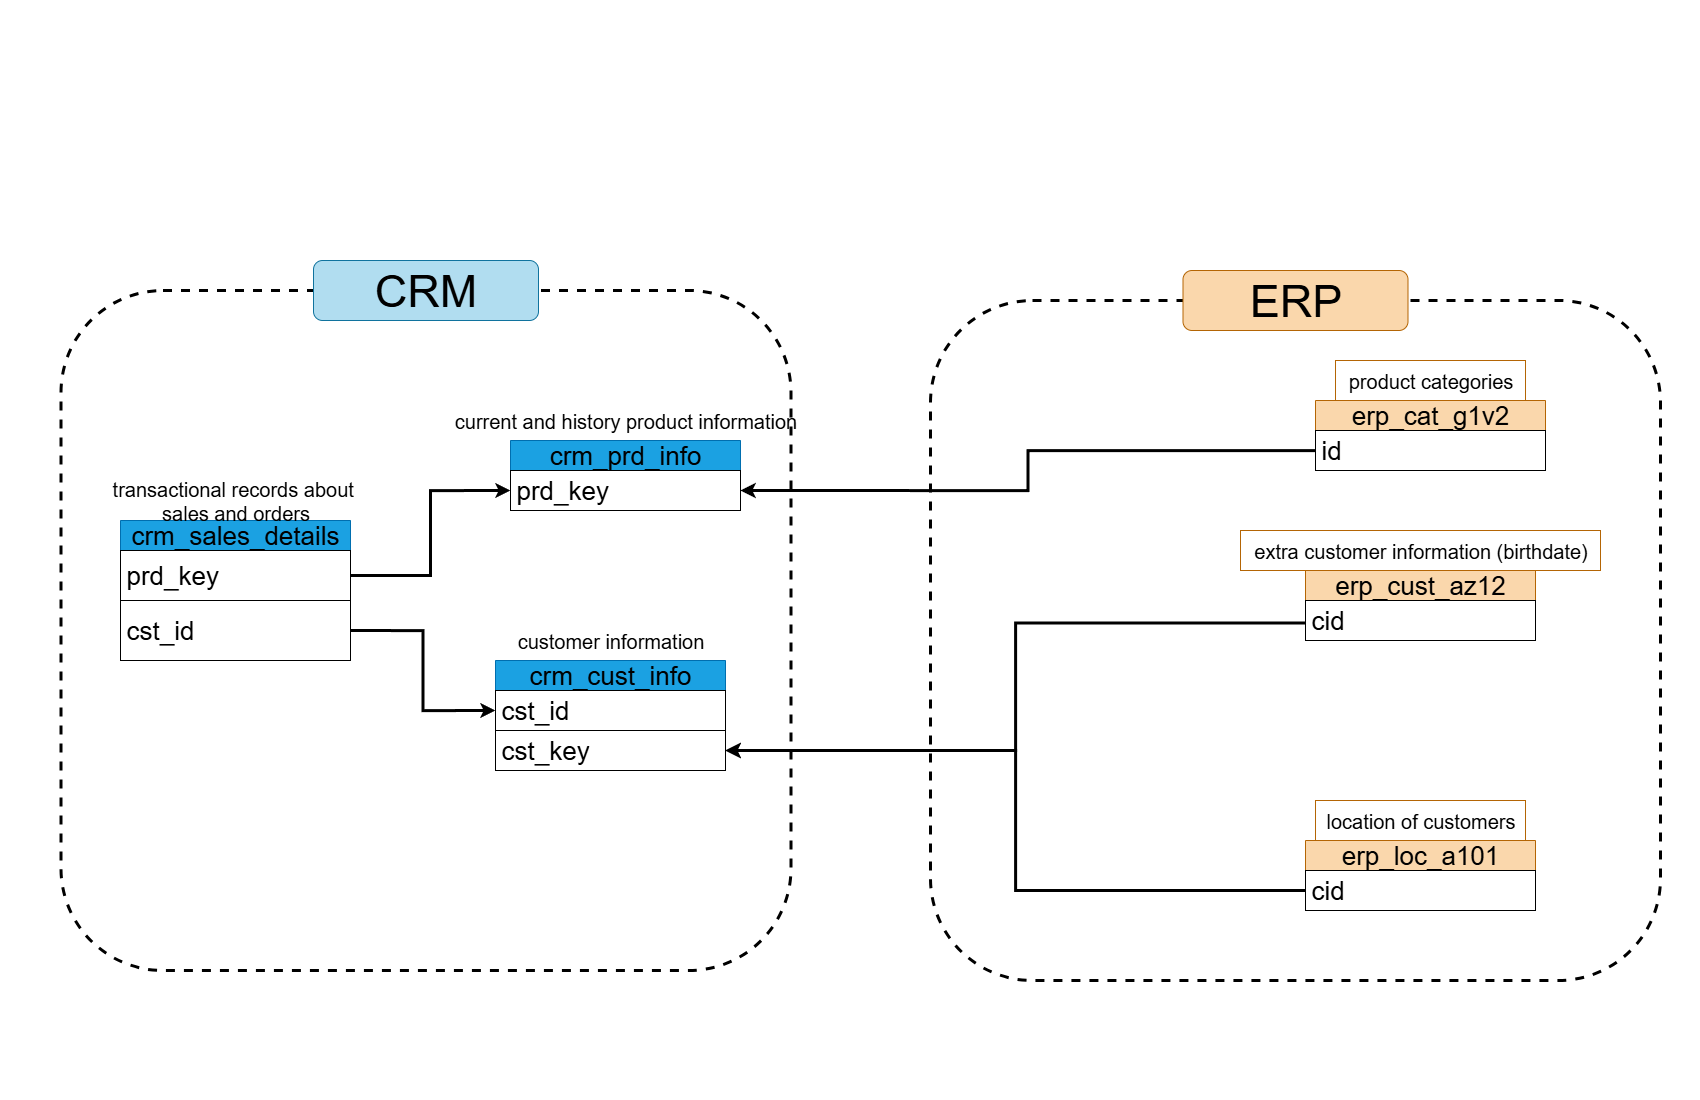

The diagram above was exported from draw.io. Its source (the exported page's mxGraphModel, read from the mxfile embedded in the PNG):
<mxGraphModel dx="556" dy="2473" grid="1" gridSize="10" guides="1" tooltips="1" connect="1" arrows="1" fold="1" page="1" pageScale="1" pageWidth="850" pageHeight="1100" math="0" shadow="0">
  <root>
    <mxCell id="0" />
    <mxCell id="1" parent="0" />
    <mxCell id="WwyIIt-NmOL42GBDvpWF-3" value="&lt;font style=&quot;color: rgb(0, 0, 0);&quot;&gt;crm_cust_info&lt;/font&gt;" style="swimlane;fontStyle=0;childLayout=stackLayout;horizontal=1;startSize=30;horizontalStack=0;resizeParent=1;resizeParentMax=0;resizeLast=0;collapsible=1;marginBottom=0;whiteSpace=wrap;html=1;fontSize=26;fillColor=#1ba1e2;fontColor=#ffffff;strokeColor=#006EAF;" vertex="1" parent="1">
      <mxGeometry x="495" y="-440" width="230" height="110" as="geometry" />
    </mxCell>
    <mxCell id="WwyIIt-NmOL42GBDvpWF-4" value="cst_id" style="text;strokeColor=default;fillColor=default;align=left;verticalAlign=middle;spacingLeft=4;spacingRight=4;overflow=hidden;points=[[0,0.5],[1,0.5]];portConstraint=eastwest;rotatable=0;whiteSpace=wrap;html=1;fontSize=26;strokeWidth=1;" vertex="1" parent="WwyIIt-NmOL42GBDvpWF-3">
      <mxGeometry y="30" width="230" height="40" as="geometry" />
    </mxCell>
    <mxCell id="WwyIIt-NmOL42GBDvpWF-27" value="cst_key" style="text;strokeColor=default;fillColor=default;align=left;verticalAlign=middle;spacingLeft=4;spacingRight=4;overflow=hidden;points=[[0,0.5],[1,0.5]];portConstraint=eastwest;rotatable=0;whiteSpace=wrap;html=1;fontSize=26;strokeWidth=1;" vertex="1" parent="WwyIIt-NmOL42GBDvpWF-3">
      <mxGeometry y="70" width="230" height="40" as="geometry" />
    </mxCell>
    <mxCell id="WwyIIt-NmOL42GBDvpWF-11" value="&lt;font style=&quot;font-size: 20px;&quot;&gt;customer information&lt;/font&gt;" style="text;html=1;align=center;verticalAlign=middle;resizable=0;points=[];autosize=1;strokeColor=none;fillColor=none;" vertex="1" parent="1">
      <mxGeometry x="505" y="-480" width="210" height="40" as="geometry" />
    </mxCell>
    <mxCell id="WwyIIt-NmOL42GBDvpWF-12" value="&lt;font style=&quot;color: rgb(0, 0, 0);&quot;&gt;crm_prd_info&lt;/font&gt;" style="swimlane;fontStyle=0;childLayout=stackLayout;horizontal=1;startSize=30;horizontalStack=0;resizeParent=1;resizeParentMax=0;resizeLast=0;collapsible=1;marginBottom=0;whiteSpace=wrap;html=1;fontSize=26;fillColor=#1ba1e2;fontColor=#ffffff;strokeColor=#006EAF;" vertex="1" parent="1">
      <mxGeometry x="510" y="-660" width="230" height="70" as="geometry" />
    </mxCell>
    <mxCell id="WwyIIt-NmOL42GBDvpWF-13" value="prd_key" style="text;strokeColor=default;fillColor=none;align=left;verticalAlign=middle;spacingLeft=4;spacingRight=4;overflow=hidden;points=[[0,0.5],[1,0.5]];portConstraint=eastwest;rotatable=0;whiteSpace=wrap;html=1;fontSize=26;" vertex="1" parent="WwyIIt-NmOL42GBDvpWF-12">
      <mxGeometry y="30" width="230" height="40" as="geometry" />
    </mxCell>
    <mxCell id="WwyIIt-NmOL42GBDvpWF-14" value="&lt;font style=&quot;font-size: 20px;&quot;&gt;current and history product information&lt;/font&gt;" style="text;html=1;align=center;verticalAlign=middle;resizable=0;points=[];autosize=1;strokeColor=none;fillColor=none;" vertex="1" parent="1">
      <mxGeometry x="440" y="-700" width="370" height="40" as="geometry" />
    </mxCell>
    <mxCell id="WwyIIt-NmOL42GBDvpWF-15" value="&lt;font style=&quot;color: rgb(0, 0, 0);&quot;&gt;crm_sales_details&lt;/font&gt;" style="swimlane;fontStyle=0;childLayout=stackLayout;horizontal=1;startSize=30;horizontalStack=0;resizeParent=1;resizeParentMax=0;resizeLast=0;collapsible=1;marginBottom=0;whiteSpace=wrap;html=1;fontSize=26;fillColor=#1ba1e2;fontColor=#ffffff;strokeColor=#006EAF;" vertex="1" parent="1">
      <mxGeometry x="120" y="-580" width="230" height="140" as="geometry" />
    </mxCell>
    <mxCell id="WwyIIt-NmOL42GBDvpWF-16" value="prd_key" style="text;strokeColor=default;fillColor=none;align=left;verticalAlign=middle;spacingLeft=4;spacingRight=4;overflow=hidden;points=[[0,0.5],[1,0.5]];portConstraint=eastwest;rotatable=0;whiteSpace=wrap;html=1;fontSize=26;" vertex="1" parent="WwyIIt-NmOL42GBDvpWF-15">
      <mxGeometry y="30" width="230" height="50" as="geometry" />
    </mxCell>
    <mxCell id="WwyIIt-NmOL42GBDvpWF-18" value="&lt;div&gt;&lt;div&gt;cst_id&lt;/div&gt;&lt;/div&gt;" style="text;strokeColor=default;fillColor=none;align=left;verticalAlign=middle;spacingLeft=4;spacingRight=4;overflow=hidden;points=[[0,0.5],[1,0.5]];portConstraint=eastwest;rotatable=0;whiteSpace=wrap;html=1;fontSize=26;" vertex="1" parent="WwyIIt-NmOL42GBDvpWF-15">
      <mxGeometry y="80" width="230" height="60" as="geometry" />
    </mxCell>
    <mxCell id="WwyIIt-NmOL42GBDvpWF-17" value="&lt;span style=&quot;font-size: 20px;&quot;&gt;transactional records about&amp;nbsp;&lt;/span&gt;&lt;div&gt;&lt;span style=&quot;font-size: 20px;&quot;&gt;sales and orders&lt;/span&gt;&lt;/div&gt;" style="text;html=1;align=center;verticalAlign=middle;resizable=0;points=[];autosize=1;strokeColor=none;fillColor=none;" vertex="1" parent="1">
      <mxGeometry x="100" y="-630" width="270" height="60" as="geometry" />
    </mxCell>
    <mxCell id="WwyIIt-NmOL42GBDvpWF-19" style="edgeStyle=orthogonalEdgeStyle;rounded=0;orthogonalLoop=1;jettySize=auto;html=1;exitX=1;exitY=0.5;exitDx=0;exitDy=0;entryX=0;entryY=0.5;entryDx=0;entryDy=0;strokeWidth=3;" edge="1" parent="1" source="WwyIIt-NmOL42GBDvpWF-16" target="WwyIIt-NmOL42GBDvpWF-13">
      <mxGeometry relative="1" as="geometry" />
    </mxCell>
    <mxCell id="WwyIIt-NmOL42GBDvpWF-20" style="edgeStyle=orthogonalEdgeStyle;rounded=0;orthogonalLoop=1;jettySize=auto;html=1;exitX=1;exitY=0.5;exitDx=0;exitDy=0;entryX=0;entryY=0.5;entryDx=0;entryDy=0;strokeWidth=3;" edge="1" parent="1" source="WwyIIt-NmOL42GBDvpWF-18" target="WwyIIt-NmOL42GBDvpWF-4">
      <mxGeometry relative="1" as="geometry" />
    </mxCell>
    <mxCell id="WwyIIt-NmOL42GBDvpWF-32" style="edgeStyle=orthogonalEdgeStyle;rounded=0;orthogonalLoop=1;jettySize=auto;html=1;exitX=0;exitY=0.75;exitDx=0;exitDy=0;entryX=1;entryY=0.5;entryDx=0;entryDy=0;strokeWidth=3;" edge="1" parent="1" source="WwyIIt-NmOL42GBDvpWF-21" target="WwyIIt-NmOL42GBDvpWF-27">
      <mxGeometry relative="1" as="geometry">
        <Array as="points">
          <mxPoint x="1015" y="-350" />
        </Array>
      </mxGeometry>
    </mxCell>
    <mxCell id="WwyIIt-NmOL42GBDvpWF-21" value="&lt;font style=&quot;color: rgb(0, 0, 0);&quot;&gt;erp_cust_az12&lt;/font&gt;" style="swimlane;fontStyle=0;childLayout=stackLayout;horizontal=1;startSize=30;horizontalStack=0;resizeParent=1;resizeParentMax=0;resizeLast=0;collapsible=1;marginBottom=0;whiteSpace=wrap;html=1;fontSize=26;fillColor=#fad7ac;strokeColor=#b46504;" vertex="1" parent="1">
      <mxGeometry x="1305" y="-530" width="230" height="70" as="geometry" />
    </mxCell>
    <mxCell id="WwyIIt-NmOL42GBDvpWF-22" value="cid" style="text;strokeColor=default;fillColor=default;align=left;verticalAlign=middle;spacingLeft=4;spacingRight=4;overflow=hidden;points=[[0,0.5],[1,0.5]];portConstraint=eastwest;rotatable=0;whiteSpace=wrap;html=1;fontSize=26;strokeWidth=1;" vertex="1" parent="WwyIIt-NmOL42GBDvpWF-21">
      <mxGeometry y="30" width="230" height="40" as="geometry" />
    </mxCell>
    <mxCell id="WwyIIt-NmOL42GBDvpWF-23" value="&lt;font style=&quot;font-size: 20px;&quot;&gt;extra customer information (birthdate)&lt;/font&gt;" style="text;html=1;align=center;verticalAlign=middle;resizable=0;points=[];autosize=1;strokeColor=#b46504;fillColor=none;" vertex="1" parent="1">
      <mxGeometry x="1240" y="-570" width="360" height="40" as="geometry" />
    </mxCell>
    <mxCell id="WwyIIt-NmOL42GBDvpWF-33" value="&lt;font style=&quot;color: rgb(0, 0, 0);&quot;&gt;erp_loc_a101&lt;/font&gt;" style="swimlane;fontStyle=0;childLayout=stackLayout;horizontal=1;startSize=30;horizontalStack=0;resizeParent=1;resizeParentMax=0;resizeLast=0;collapsible=1;marginBottom=0;whiteSpace=wrap;html=1;fontSize=26;fillColor=#fad7ac;strokeColor=#b46504;" vertex="1" parent="1">
      <mxGeometry x="1305" y="-260" width="230" height="70" as="geometry" />
    </mxCell>
    <mxCell id="WwyIIt-NmOL42GBDvpWF-34" value="cid" style="text;strokeColor=default;fillColor=default;align=left;verticalAlign=middle;spacingLeft=4;spacingRight=4;overflow=hidden;points=[[0,0.5],[1,0.5]];portConstraint=eastwest;rotatable=0;whiteSpace=wrap;html=1;fontSize=26;strokeWidth=1;" vertex="1" parent="WwyIIt-NmOL42GBDvpWF-33">
      <mxGeometry y="30" width="230" height="40" as="geometry" />
    </mxCell>
    <mxCell id="WwyIIt-NmOL42GBDvpWF-35" value="&lt;font style=&quot;font-size: 20px;&quot;&gt;location of customers&lt;/font&gt;" style="text;html=1;align=center;verticalAlign=middle;resizable=0;points=[];autosize=1;strokeColor=#b46504;fillColor=none;" vertex="1" parent="1">
      <mxGeometry x="1315" y="-300" width="210" height="40" as="geometry" />
    </mxCell>
    <mxCell id="WwyIIt-NmOL42GBDvpWF-37" style="edgeStyle=orthogonalEdgeStyle;rounded=0;orthogonalLoop=1;jettySize=auto;html=1;entryX=1;entryY=0.5;entryDx=0;entryDy=0;strokeWidth=3;" edge="1" parent="1" source="WwyIIt-NmOL42GBDvpWF-34" target="WwyIIt-NmOL42GBDvpWF-27">
      <mxGeometry relative="1" as="geometry" />
    </mxCell>
    <mxCell id="WwyIIt-NmOL42GBDvpWF-42" value="&lt;font style=&quot;color: rgb(0, 0, 0);&quot;&gt;erp_cat_g1v2&lt;/font&gt;" style="swimlane;fontStyle=0;childLayout=stackLayout;horizontal=1;startSize=30;horizontalStack=0;resizeParent=1;resizeParentMax=0;resizeLast=0;collapsible=1;marginBottom=0;whiteSpace=wrap;html=1;fontSize=26;fillColor=#fad7ac;strokeColor=#b46504;" vertex="1" parent="1">
      <mxGeometry x="1315" y="-700" width="230" height="70" as="geometry" />
    </mxCell>
    <mxCell id="WwyIIt-NmOL42GBDvpWF-43" value="id" style="text;strokeColor=default;fillColor=default;align=left;verticalAlign=middle;spacingLeft=4;spacingRight=4;overflow=hidden;points=[[0,0.5],[1,0.5]];portConstraint=eastwest;rotatable=0;whiteSpace=wrap;html=1;fontSize=26;strokeWidth=1;" vertex="1" parent="WwyIIt-NmOL42GBDvpWF-42">
      <mxGeometry y="30" width="230" height="40" as="geometry" />
    </mxCell>
    <mxCell id="WwyIIt-NmOL42GBDvpWF-44" value="&lt;font style=&quot;font-size: 20px;&quot;&gt;product categories&lt;/font&gt;" style="text;html=1;align=center;verticalAlign=middle;resizable=0;points=[];autosize=1;strokeColor=#b46504;fillColor=none;" vertex="1" parent="1">
      <mxGeometry x="1335" y="-740" width="190" height="40" as="geometry" />
    </mxCell>
    <mxCell id="WwyIIt-NmOL42GBDvpWF-45" style="edgeStyle=orthogonalEdgeStyle;rounded=0;orthogonalLoop=1;jettySize=auto;html=1;entryX=1;entryY=0.5;entryDx=0;entryDy=0;strokeWidth=3;" edge="1" parent="1" source="WwyIIt-NmOL42GBDvpWF-43" target="WwyIIt-NmOL42GBDvpWF-13">
      <mxGeometry relative="1" as="geometry" />
    </mxCell>
    <mxCell id="WwyIIt-NmOL42GBDvpWF-48" value="" style="rounded=1;whiteSpace=wrap;html=1;fillColor=none;dashed=1;strokeWidth=3;" vertex="1" parent="1">
      <mxGeometry x="60.5" y="-810" width="730" height="680" as="geometry" />
    </mxCell>
    <mxCell id="WwyIIt-NmOL42GBDvpWF-53" value="" style="rounded=1;whiteSpace=wrap;html=1;fillColor=none;dashed=1;strokeWidth=3;" vertex="1" parent="1">
      <mxGeometry x="930" y="-800" width="730" height="680" as="geometry" />
    </mxCell>
    <mxCell id="WwyIIt-NmOL42GBDvpWF-55" value="&lt;font style=&quot;font-size: 45px; color: rgb(0, 0, 0);&quot;&gt;ERP&lt;/font&gt;" style="rounded=1;whiteSpace=wrap;html=1;fillColor=#fad7ac;strokeColor=#b46504;" vertex="1" parent="1">
      <mxGeometry x="1182.5" y="-830" width="225" height="60" as="geometry" />
    </mxCell>
    <mxCell id="WwyIIt-NmOL42GBDvpWF-56" value="&lt;font style=&quot;font-size: 45px;&quot;&gt;CRM&lt;/font&gt;" style="rounded=1;whiteSpace=wrap;html=1;fillColor=#b1ddf0;strokeColor=#10739e;" vertex="1" parent="1">
      <mxGeometry x="313" y="-840" width="225" height="60" as="geometry" />
    </mxCell>
  </root>
</mxGraphModel>